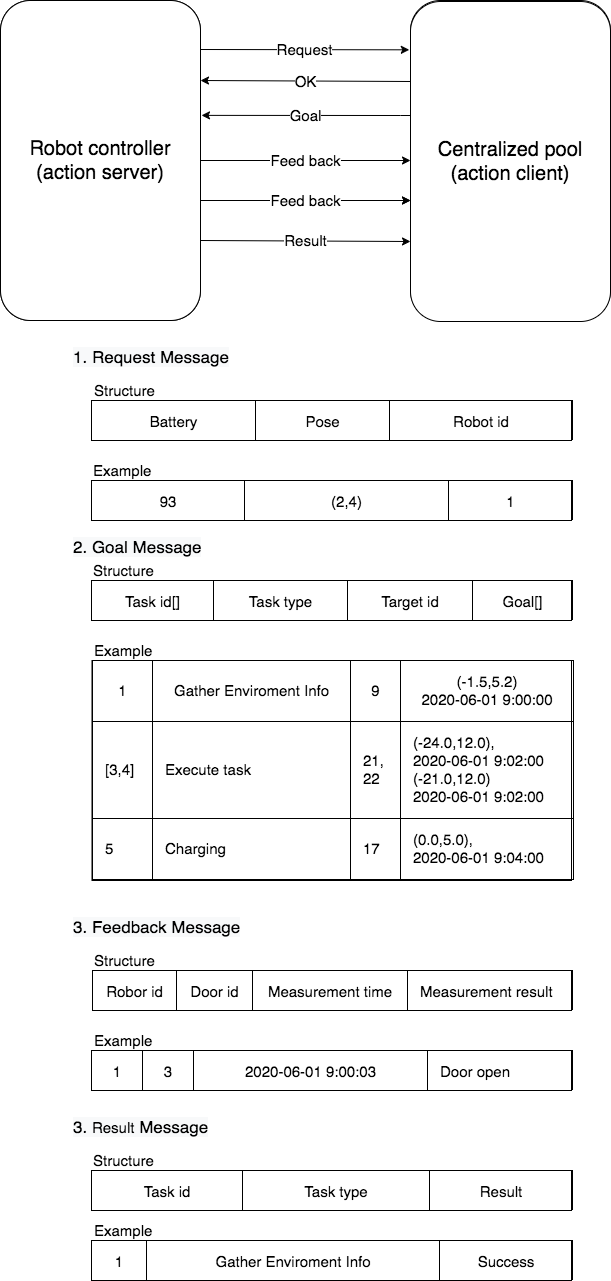

The diagram above was exported from draw.io. Its source (the exported page's mxGraphModel, read from the mxfile embedded in the PNG):
<mxGraphModel dx="331" dy="396" grid="1" gridSize="10" guides="1" tooltips="1" connect="1" arrows="1" fold="1" page="1" pageScale="1" pageWidth="827" pageHeight="1169" math="0" shadow="0">
  <root>
    <mxCell id="0" />
    <mxCell id="1" parent="0" />
    <mxCell id="2" value="Feed back" style="edgeStyle=orthogonalEdgeStyle;rounded=0;orthogonalLoop=1;jettySize=auto;html=1;fontSize=15;" parent="1" source="3" target="5" edge="1">
      <mxGeometry relative="1" as="geometry" />
    </mxCell>
    <mxCell id="3" value="&lt;font style=&quot;font-size: 19px&quot;&gt;robot controller&lt;/font&gt;" style="rounded=1;whiteSpace=wrap;html=1;" parent="1" vertex="1">
      <mxGeometry x="109" y="270" width="200" height="320" as="geometry" />
    </mxCell>
    <mxCell id="4" value="Goal" style="edgeStyle=orthogonalEdgeStyle;rounded=0;orthogonalLoop=1;jettySize=auto;html=1;entryX=1.005;entryY=0.359;entryDx=0;entryDy=0;entryPerimeter=0;fontSize=15;" parent="1" source="5" target="3" edge="1">
      <mxGeometry relative="1" as="geometry">
        <Array as="points">
          <mxPoint x="509" y="385" />
          <mxPoint x="509" y="385" />
        </Array>
      </mxGeometry>
    </mxCell>
    <mxCell id="5" value="&lt;font style=&quot;font-size: 19px&quot;&gt;centralized pool&lt;/font&gt;" style="rounded=1;whiteSpace=wrap;html=1;" parent="1" vertex="1">
      <mxGeometry x="519" y="270" width="200" height="320" as="geometry" />
    </mxCell>
    <mxCell id="6" value="feed back" style="edgeStyle=orthogonalEdgeStyle;rounded=0;orthogonalLoop=1;jettySize=auto;html=1;fontSize=15;" parent="1" edge="1">
      <mxGeometry relative="1" as="geometry">
        <mxPoint x="309" y="470" as="sourcePoint" />
        <mxPoint x="519" y="470" as="targetPoint" />
      </mxGeometry>
    </mxCell>
    <mxCell id="40" value="&lt;font style=&quot;font-size: 20px&quot;&gt;Robot controller&lt;br&gt;(action server)&lt;br&gt;&lt;/font&gt;" style="rounded=1;whiteSpace=wrap;html=1;glass=0;" parent="1" vertex="1">
      <mxGeometry x="109" y="270" width="200" height="320" as="geometry" />
    </mxCell>
    <mxCell id="41" value="&lt;font style=&quot;font-size: 20px&quot;&gt;Centralized pool&lt;br&gt;(action client)&lt;br&gt;&lt;/font&gt;" style="rounded=1;whiteSpace=wrap;html=1;" parent="1" vertex="1">
      <mxGeometry x="519" y="271" width="200" height="320" as="geometry" />
    </mxCell>
    <mxCell id="42" value="Feed back" style="edgeStyle=orthogonalEdgeStyle;rounded=0;orthogonalLoop=1;jettySize=auto;html=1;fontSize=15;" parent="1" edge="1">
      <mxGeometry relative="1" as="geometry">
        <mxPoint x="309" y="470" as="sourcePoint" />
        <mxPoint x="519" y="470" as="targetPoint" />
      </mxGeometry>
    </mxCell>
    <mxCell id="43" value="Result" style="endArrow=classic;html=1;exitX=1;exitY=0.75;exitDx=0;exitDy=0;entryX=0;entryY=0.75;entryDx=0;entryDy=0;fontSize=15;" parent="1" source="40" target="41" edge="1">
      <mxGeometry width="50" height="50" relative="1" as="geometry">
        <mxPoint x="369" y="580" as="sourcePoint" />
        <mxPoint x="419" y="530" as="targetPoint" />
      </mxGeometry>
    </mxCell>
    <mxCell id="44" value="OK" style="endArrow=classic;html=1;entryX=1;entryY=0.25;entryDx=0;entryDy=0;exitX=0;exitY=0.25;exitDx=0;exitDy=0;fontSize=15;" parent="1" source="41" target="40" edge="1">
      <mxGeometry width="50" height="50" relative="1" as="geometry">
        <mxPoint x="509" y="350" as="sourcePoint" />
        <mxPoint x="319" y="350" as="targetPoint" />
      </mxGeometry>
    </mxCell>
    <mxCell id="45" value="&lt;font style=&quot;font-size: 15px;&quot;&gt;Request&lt;/font&gt;" style="endArrow=classic;html=1;entryX=-0.006;entryY=0.151;entryDx=0;entryDy=0;entryPerimeter=0;fontSize=15;" parent="1" target="41" edge="1">
      <mxGeometry width="50" height="50" relative="1" as="geometry">
        <mxPoint x="309" y="319" as="sourcePoint" />
        <mxPoint x="509" y="318" as="targetPoint" />
      </mxGeometry>
    </mxCell>
    <mxCell id="82" value="&lt;table border=&quot;1&quot; width=&quot;100%&quot; style=&quot;width: 100%; height: 100%; border-collapse: collapse; border: 1px solid rgb(0, 0, 0); font-size: 15px;&quot; cellpadding=&quot;12&quot;&gt;&lt;tbody style=&quot;font-size: 15px;&quot;&gt;&lt;tr style=&quot;font-size: 15px;&quot;&gt;&lt;td align=&quot;center&quot; style=&quot;font-size: 15px;&quot;&gt;&lt;font style=&quot;font-size: 15px;&quot;&gt;Battery&lt;/font&gt;&lt;/td&gt;&lt;td align=&quot;center&quot; style=&quot;font-size: 15px;&quot;&gt;&lt;font style=&quot;font-size: 15px;&quot;&gt;Pose&lt;/font&gt;&lt;/td&gt;&lt;td align=&quot;center&quot; style=&quot;font-size: 15px;&quot;&gt;&lt;font style=&quot;font-size: 15px;&quot;&gt;Robot id&lt;/font&gt;&lt;/td&gt;&lt;/tr&gt;&lt;/tbody&gt;&lt;/table&gt;" style="text;html=1;strokeColor=#000000;fillColor=none;overflow=fill;shadow=0;labelBackgroundColor=none;glass=0;labelBorderColor=none;fontSize=15;" parent="1" vertex="1">
      <mxGeometry x="200" y="670" width="480" height="40" as="geometry" />
    </mxCell>
    <mxCell id="95" value="Structure" style="text;html=1;strokeColor=none;fillColor=none;align=left;verticalAlign=middle;whiteSpace=wrap;rounded=0;shadow=0;glass=0;labelBackgroundColor=none;fontSize=15;" parent="1" vertex="1">
      <mxGeometry x="200.5" y="650" width="124" height="20" as="geometry" />
    </mxCell>
    <mxCell id="119" value="&lt;table border=&quot;1&quot; width=&quot;100%&quot; style=&quot;width: 100%; height: 100%; border-collapse: collapse; border: 1px solid rgb(0, 0, 0); font-size: 15px;&quot; cellpadding=&quot;12&quot;&gt;&lt;tbody style=&quot;font-size: 15px;&quot;&gt;&lt;tr style=&quot;font-size: 15px;&quot;&gt;&lt;td align=&quot;center&quot; style=&quot;font-size: 15px;&quot;&gt;Robor id&lt;/td&gt;&lt;td align=&quot;center&quot; style=&quot;font-size: 15px;&quot;&gt;Door id&lt;/td&gt;&lt;td align=&quot;center&quot; style=&quot;font-size: 15px;&quot;&gt;Measurement time&lt;/td&gt;&lt;td style=&quot;font-size: 15px;&quot;&gt;Measurement result&lt;/td&gt;&lt;/tr&gt;&lt;/tbody&gt;&lt;/table&gt;" style="text;html=1;strokeColor=#000000;fillColor=none;overflow=fill;shadow=0;labelBackgroundColor=none;glass=0;labelBorderColor=none;fontSize=15;" parent="1" vertex="1">
      <mxGeometry x="201" y="1240" width="479" height="40" as="geometry" />
    </mxCell>
    <mxCell id="121" value="&lt;table border=&quot;1&quot; width=&quot;100%&quot; style=&quot;width: 100%; height: 100%; border-collapse: collapse; border: 1px solid rgb(0, 0, 0); font-size: 15px;&quot; cellpadding=&quot;12&quot;&gt;&lt;tbody style=&quot;font-size: 15px;&quot;&gt;&lt;tr style=&quot;font-size: 15px;&quot;&gt;&lt;td align=&quot;center&quot; style=&quot;font-size: 15px;&quot;&gt;Task id&lt;/td&gt;&lt;td align=&quot;center&quot; style=&quot;font-size: 15px;&quot;&gt;Task type&lt;/td&gt;&lt;td align=&quot;center&quot; style=&quot;font-size: 15px;&quot;&gt;Result&lt;/td&gt;&lt;/tr&gt;&lt;/tbody&gt;&lt;/table&gt;" style="text;html=1;strokeColor=#000000;fillColor=none;overflow=fill;shadow=0;labelBackgroundColor=none;glass=0;labelBorderColor=none;fontSize=15;" parent="1" vertex="1">
      <mxGeometry x="200" y="1440" width="480" height="40" as="geometry" />
    </mxCell>
    <mxCell id="124" value="&lt;table border=&quot;1&quot; width=&quot;100%&quot; style=&quot;width: 100% ; height: 100% ; border-collapse: collapse ; border: 1px solid rgb(0 , 0 , 0) ; font-size: 15px&quot; cellpadding=&quot;12&quot;&gt;&lt;tbody style=&quot;font-size: 15px&quot;&gt;&lt;tr style=&quot;font-size: 15px&quot;&gt;&lt;td align=&quot;center&quot; style=&quot;font-size: 15px&quot;&gt;Task id[]&lt;br style=&quot;font-size: 15px&quot;&gt;&lt;/td&gt;&lt;td style=&quot;text-align: center ; font-size: 15px&quot;&gt;Task type&lt;br style=&quot;font-size: 15px&quot;&gt;&lt;/td&gt;&lt;td align=&quot;center&quot; style=&quot;font-size: 15px&quot;&gt;Target id&lt;br style=&quot;font-size: 15px&quot;&gt;&lt;/td&gt;&lt;td align=&quot;center&quot; style=&quot;font-size: 15px&quot;&gt;Goal[]&lt;br style=&quot;font-size: 15px&quot;&gt;&lt;/td&gt;&lt;/tr&gt;&lt;/tbody&gt;&lt;/table&gt;" style="text;html=1;strokeColor=#000000;fillColor=none;overflow=fill;shadow=0;labelBackgroundColor=none;glass=0;labelBorderColor=none;fontSize=15;" parent="1" vertex="1">
      <mxGeometry x="200" y="850" width="480" height="40" as="geometry" />
    </mxCell>
    <mxCell id="126" value="&lt;span style=&quot;color: rgb(0, 0, 0); font-family: helvetica; font-size: 17px; font-style: normal; font-weight: 400; letter-spacing: normal; text-align: center; text-indent: 0px; text-transform: none; word-spacing: 0px; background-color: rgb(248, 249, 250); float: none; display: inline;&quot;&gt;1. Request Message&lt;/span&gt;" style="text;whiteSpace=wrap;html=1;fontSize=17;" vertex="1" parent="1">
      <mxGeometry x="180" y="610" width="190" height="30" as="geometry" />
    </mxCell>
    <mxCell id="127" value="&lt;table border=&quot;1&quot; width=&quot;100%&quot; style=&quot;width: 100%; height: 100%; border-collapse: collapse; border: 1px solid rgb(0, 0, 0); font-size: 15px;&quot; cellpadding=&quot;12&quot;&gt;&lt;tbody style=&quot;font-size: 15px;&quot;&gt;&lt;tr style=&quot;font-size: 15px;&quot;&gt;&lt;td align=&quot;center&quot; style=&quot;font-size: 15px;&quot;&gt;&lt;font style=&quot;font-size: 15px;&quot;&gt;93&lt;/font&gt;&lt;/td&gt;&lt;td align=&quot;center&quot; style=&quot;font-size: 15px;&quot;&gt;&lt;font style=&quot;font-size: 15px;&quot;&gt;(2,4)&lt;/font&gt;&lt;/td&gt;&lt;td align=&quot;center&quot; style=&quot;font-size: 15px;&quot;&gt;&lt;font style=&quot;font-size: 15px;&quot;&gt;1&lt;/font&gt;&lt;/td&gt;&lt;/tr&gt;&lt;/tbody&gt;&lt;/table&gt;" style="text;html=1;strokeColor=#000000;fillColor=none;overflow=fill;shadow=0;labelBackgroundColor=none;glass=0;labelBorderColor=none;fontSize=15;" vertex="1" parent="1">
      <mxGeometry x="200" y="750" width="480" height="40" as="geometry" />
    </mxCell>
    <mxCell id="128" value="&lt;font style=&quot;font-size: 15px;&quot;&gt;Example&lt;/font&gt;" style="text;html=1;strokeColor=none;fillColor=none;align=left;verticalAlign=middle;whiteSpace=wrap;rounded=0;shadow=0;glass=0;labelBackgroundColor=none;fontSize=15;" vertex="1" parent="1">
      <mxGeometry x="200" y="730" width="124" height="20" as="geometry" />
    </mxCell>
    <mxCell id="129" value="&lt;span style=&quot;color: rgb(0 , 0 , 0) ; font-family: &amp;#34;helvetica&amp;#34; ; font-style: normal ; font-weight: 400 ; letter-spacing: normal ; text-align: center ; text-indent: 0px ; text-transform: none ; word-spacing: 0px ; background-color: rgb(248 , 249 , 250) ; float: none ; display: inline ; font-size: 17px&quot;&gt;2.&amp;nbsp;&lt;span style=&quot;font-family: &amp;#34;helvetica&amp;#34; ; font-size: 17px&quot;&gt;Goal&lt;/span&gt;&amp;nbsp;Message&lt;/span&gt;" style="text;whiteSpace=wrap;html=1;fontSize=17;" vertex="1" parent="1">
      <mxGeometry x="180" y="800" width="190" height="30" as="geometry" />
    </mxCell>
    <mxCell id="130" value="Structure" style="text;html=1;strokeColor=none;fillColor=none;align=left;verticalAlign=middle;whiteSpace=wrap;rounded=0;shadow=0;glass=0;labelBackgroundColor=none;fontSize=15;" vertex="1" parent="1">
      <mxGeometry x="200" y="830" width="124" height="20" as="geometry" />
    </mxCell>
    <mxCell id="131" value="&lt;font style=&quot;font-size: 15px;&quot;&gt;Example&lt;/font&gt;" style="text;html=1;strokeColor=none;fillColor=none;align=left;verticalAlign=middle;whiteSpace=wrap;rounded=0;shadow=0;glass=0;labelBackgroundColor=none;fontSize=15;" vertex="1" parent="1">
      <mxGeometry x="201" y="910" width="124" height="20" as="geometry" />
    </mxCell>
    <mxCell id="132" value="&lt;table border=&quot;1&quot; width=&quot;100%&quot; style=&quot;width: 100%; height: 100%; border-collapse: collapse; border: 1px solid rgb(0, 0, 0); font-size: 15px;&quot; cellpadding=&quot;12&quot;&gt;&lt;tbody style=&quot;font-size: 15px;&quot;&gt;&lt;tr style=&quot;font-size: 15px;&quot;&gt;&lt;td align=&quot;center&quot; style=&quot;font-size: 15px;&quot;&gt;1&lt;/td&gt;&lt;td style=&quot;text-align: center; font-size: 15px;&quot;&gt;&lt;span style=&quot;font-size: 15px;&quot;&gt;Gather Enviroment Info&lt;/span&gt;&lt;br style=&quot;font-size: 15px;&quot;&gt;&lt;/td&gt;&lt;td align=&quot;center&quot; style=&quot;font-size: 15px;&quot;&gt;9&lt;/td&gt;&lt;td align=&quot;center&quot; style=&quot;font-size: 15px;&quot;&gt;(-1.5,5.2)&lt;br style=&quot;font-size: 15px;&quot;&gt;&lt;span style=&quot;font-size: 15px;&quot;&gt;&lt;font style=&quot;font-size: 15px;&quot;&gt;2020-06-01 9:00:00&lt;/font&gt;&lt;/span&gt;&lt;br style=&quot;font-size: 15px;&quot;&gt;&lt;/td&gt;&lt;/tr&gt;&lt;tr style=&quot;font-size: 15px;&quot;&gt;&lt;td style=&quot;font-size: 15px;&quot;&gt;[3,4]&lt;/td&gt;&lt;td style=&quot;font-size: 15px;&quot;&gt;&lt;span style=&quot;font-size: 15px; text-align: center;&quot;&gt;Execute task&lt;/span&gt;&lt;br style=&quot;font-size: 15px;&quot;&gt;&lt;/td&gt;&lt;td style=&quot;font-size: 15px;&quot;&gt;21,&lt;br style=&quot;font-size: 15px;&quot;&gt;22&lt;/td&gt;&lt;td style=&quot;font-size: 15px;&quot;&gt;(-24.0,12.0),&lt;br style=&quot;font-size: 15px;&quot;&gt;2020-06-01 9:02:00&lt;br style=&quot;font-size: 15px;&quot;&gt;(-21.0,12.0)&lt;br style=&quot;font-size: 15px;&quot;&gt;2020-06-01 9:02:00&lt;br style=&quot;font-size: 15px;&quot;&gt;&lt;/td&gt;&lt;/tr&gt;&lt;tr style=&quot;font-size: 15px;&quot;&gt;&lt;td style=&quot;font-size: 15px;&quot;&gt;5&lt;/td&gt;&lt;td style=&quot;font-size: 15px;&quot;&gt;Charging&lt;/td&gt;&lt;td style=&quot;font-size: 15px;&quot;&gt;17&lt;/td&gt;&lt;td style=&quot;font-size: 15px;&quot;&gt;(0.0,5.0),&lt;br style=&quot;font-size: 15px;&quot;&gt;2020-06-01 9:04:00&lt;br style=&quot;font-size: 15px;&quot;&gt;&lt;/td&gt;&lt;/tr&gt;&lt;/tbody&gt;&lt;/table&gt;" style="text;html=1;strokeColor=#000000;fillColor=none;overflow=fill;shadow=0;labelBackgroundColor=none;glass=0;labelBorderColor=none;fontSize=15;" vertex="1" parent="1">
      <mxGeometry x="200.5" y="930" width="479.5" height="220" as="geometry" />
    </mxCell>
    <mxCell id="133" value="&lt;span style=&quot;color: rgb(0 , 0 , 0) ; font-family: &amp;#34;helvetica&amp;#34; ; font-style: normal ; font-weight: 400 ; letter-spacing: normal ; text-align: center ; text-indent: 0px ; text-transform: none ; word-spacing: 0px ; background-color: rgb(248 , 249 , 250) ; float: none ; display: inline ; font-size: 17px&quot;&gt;3. Feedback&amp;nbsp;Message&lt;/span&gt;" style="text;whiteSpace=wrap;html=1;fontSize=17;" vertex="1" parent="1">
      <mxGeometry x="180" y="1180" width="190" height="30" as="geometry" />
    </mxCell>
    <mxCell id="136" value="Structure" style="text;html=1;strokeColor=none;fillColor=none;align=left;verticalAlign=middle;whiteSpace=wrap;rounded=0;shadow=0;glass=0;labelBackgroundColor=none;fontSize=15;" vertex="1" parent="1">
      <mxGeometry x="201" y="1220" width="124" height="20" as="geometry" />
    </mxCell>
    <mxCell id="137" value="&lt;font style=&quot;font-size: 15px;&quot;&gt;Example&lt;/font&gt;" style="text;html=1;strokeColor=none;fillColor=none;align=left;verticalAlign=middle;whiteSpace=wrap;rounded=0;shadow=0;glass=0;labelBackgroundColor=none;fontSize=15;" vertex="1" parent="1">
      <mxGeometry x="201" y="1300" width="124" height="20" as="geometry" />
    </mxCell>
    <mxCell id="138" value="&lt;table border=&quot;1&quot; width=&quot;100%&quot; style=&quot;width: 100% ; height: 100% ; border-collapse: collapse ; border: 1px solid rgb(0 , 0 , 0) ; font-size: 15px&quot; cellpadding=&quot;12&quot;&gt;&lt;tbody style=&quot;font-size: 15px&quot;&gt;&lt;tr style=&quot;font-size: 15px&quot;&gt;&lt;td align=&quot;center&quot; style=&quot;font-size: 15px&quot;&gt;1&lt;/td&gt;&lt;td align=&quot;center&quot; style=&quot;font-size: 15px&quot;&gt;3&lt;/td&gt;&lt;td align=&quot;center&quot; style=&quot;font-size: 15px&quot;&gt;2020-06-01 9:00:03&lt;br&gt;&lt;/td&gt;&lt;td style=&quot;font-size: 15px&quot;&gt;Door open&lt;/td&gt;&lt;/tr&gt;&lt;/tbody&gt;&lt;/table&gt;" style="text;html=1;strokeColor=#000000;fillColor=none;overflow=fill;shadow=0;labelBackgroundColor=none;glass=0;labelBorderColor=none;fontSize=15;" vertex="1" parent="1">
      <mxGeometry x="200" y="1320" width="480" height="40" as="geometry" />
    </mxCell>
    <mxCell id="139" value="&lt;span style=&quot;color: rgb(0 , 0 , 0) ; font-family: &amp;#34;helvetica&amp;#34; ; font-style: normal ; font-weight: 400 ; letter-spacing: normal ; text-align: center ; text-indent: 0px ; text-transform: none ; word-spacing: 0px ; background-color: rgb(248 , 249 , 250) ; float: none ; display: inline ; font-size: 17px&quot;&gt;3.&amp;nbsp;&lt;span style=&quot;font-family: &amp;#34;helvetica&amp;#34; ; font-size: 15px&quot;&gt;Result&lt;/span&gt;&amp;nbsp;Message&lt;/span&gt;" style="text;whiteSpace=wrap;html=1;fontSize=17;" vertex="1" parent="1">
      <mxGeometry x="180" y="1380" width="190" height="30" as="geometry" />
    </mxCell>
    <mxCell id="140" value="Structure" style="text;html=1;strokeColor=none;fillColor=none;align=left;verticalAlign=middle;whiteSpace=wrap;rounded=0;shadow=0;glass=0;labelBackgroundColor=none;fontSize=15;" vertex="1" parent="1">
      <mxGeometry x="200" y="1420" width="124" height="20" as="geometry" />
    </mxCell>
    <mxCell id="141" value="&lt;font style=&quot;font-size: 15px;&quot;&gt;Example&lt;/font&gt;" style="text;html=1;strokeColor=none;fillColor=none;align=left;verticalAlign=middle;whiteSpace=wrap;rounded=0;shadow=0;glass=0;labelBackgroundColor=none;fontSize=15;" vertex="1" parent="1">
      <mxGeometry x="201" y="1490" width="124" height="20" as="geometry" />
    </mxCell>
    <mxCell id="142" value="&lt;table border=&quot;1&quot; width=&quot;100%&quot; style=&quot;width: 100% ; height: 100% ; border-collapse: collapse ; border: 1px solid rgb(0 , 0 , 0) ; font-size: 15px&quot; cellpadding=&quot;12&quot;&gt;&lt;tbody style=&quot;font-size: 15px&quot;&gt;&lt;tr style=&quot;font-size: 15px&quot;&gt;&lt;td align=&quot;center&quot; style=&quot;font-size: 15px&quot;&gt;1&lt;br&gt;&lt;/td&gt;&lt;td align=&quot;center&quot; style=&quot;font-size: 15px&quot;&gt;Gather Enviroment Info&lt;br&gt;&lt;/td&gt;&lt;td align=&quot;center&quot; style=&quot;font-size: 15px&quot;&gt;Success&lt;/td&gt;&lt;/tr&gt;&lt;/tbody&gt;&lt;/table&gt;" style="text;html=1;strokeColor=#000000;fillColor=none;overflow=fill;shadow=0;labelBackgroundColor=none;glass=0;labelBorderColor=none;fontSize=15;" vertex="1" parent="1">
      <mxGeometry x="200" y="1510" width="480" height="40" as="geometry" />
    </mxCell>
  </root>
</mxGraphModel>